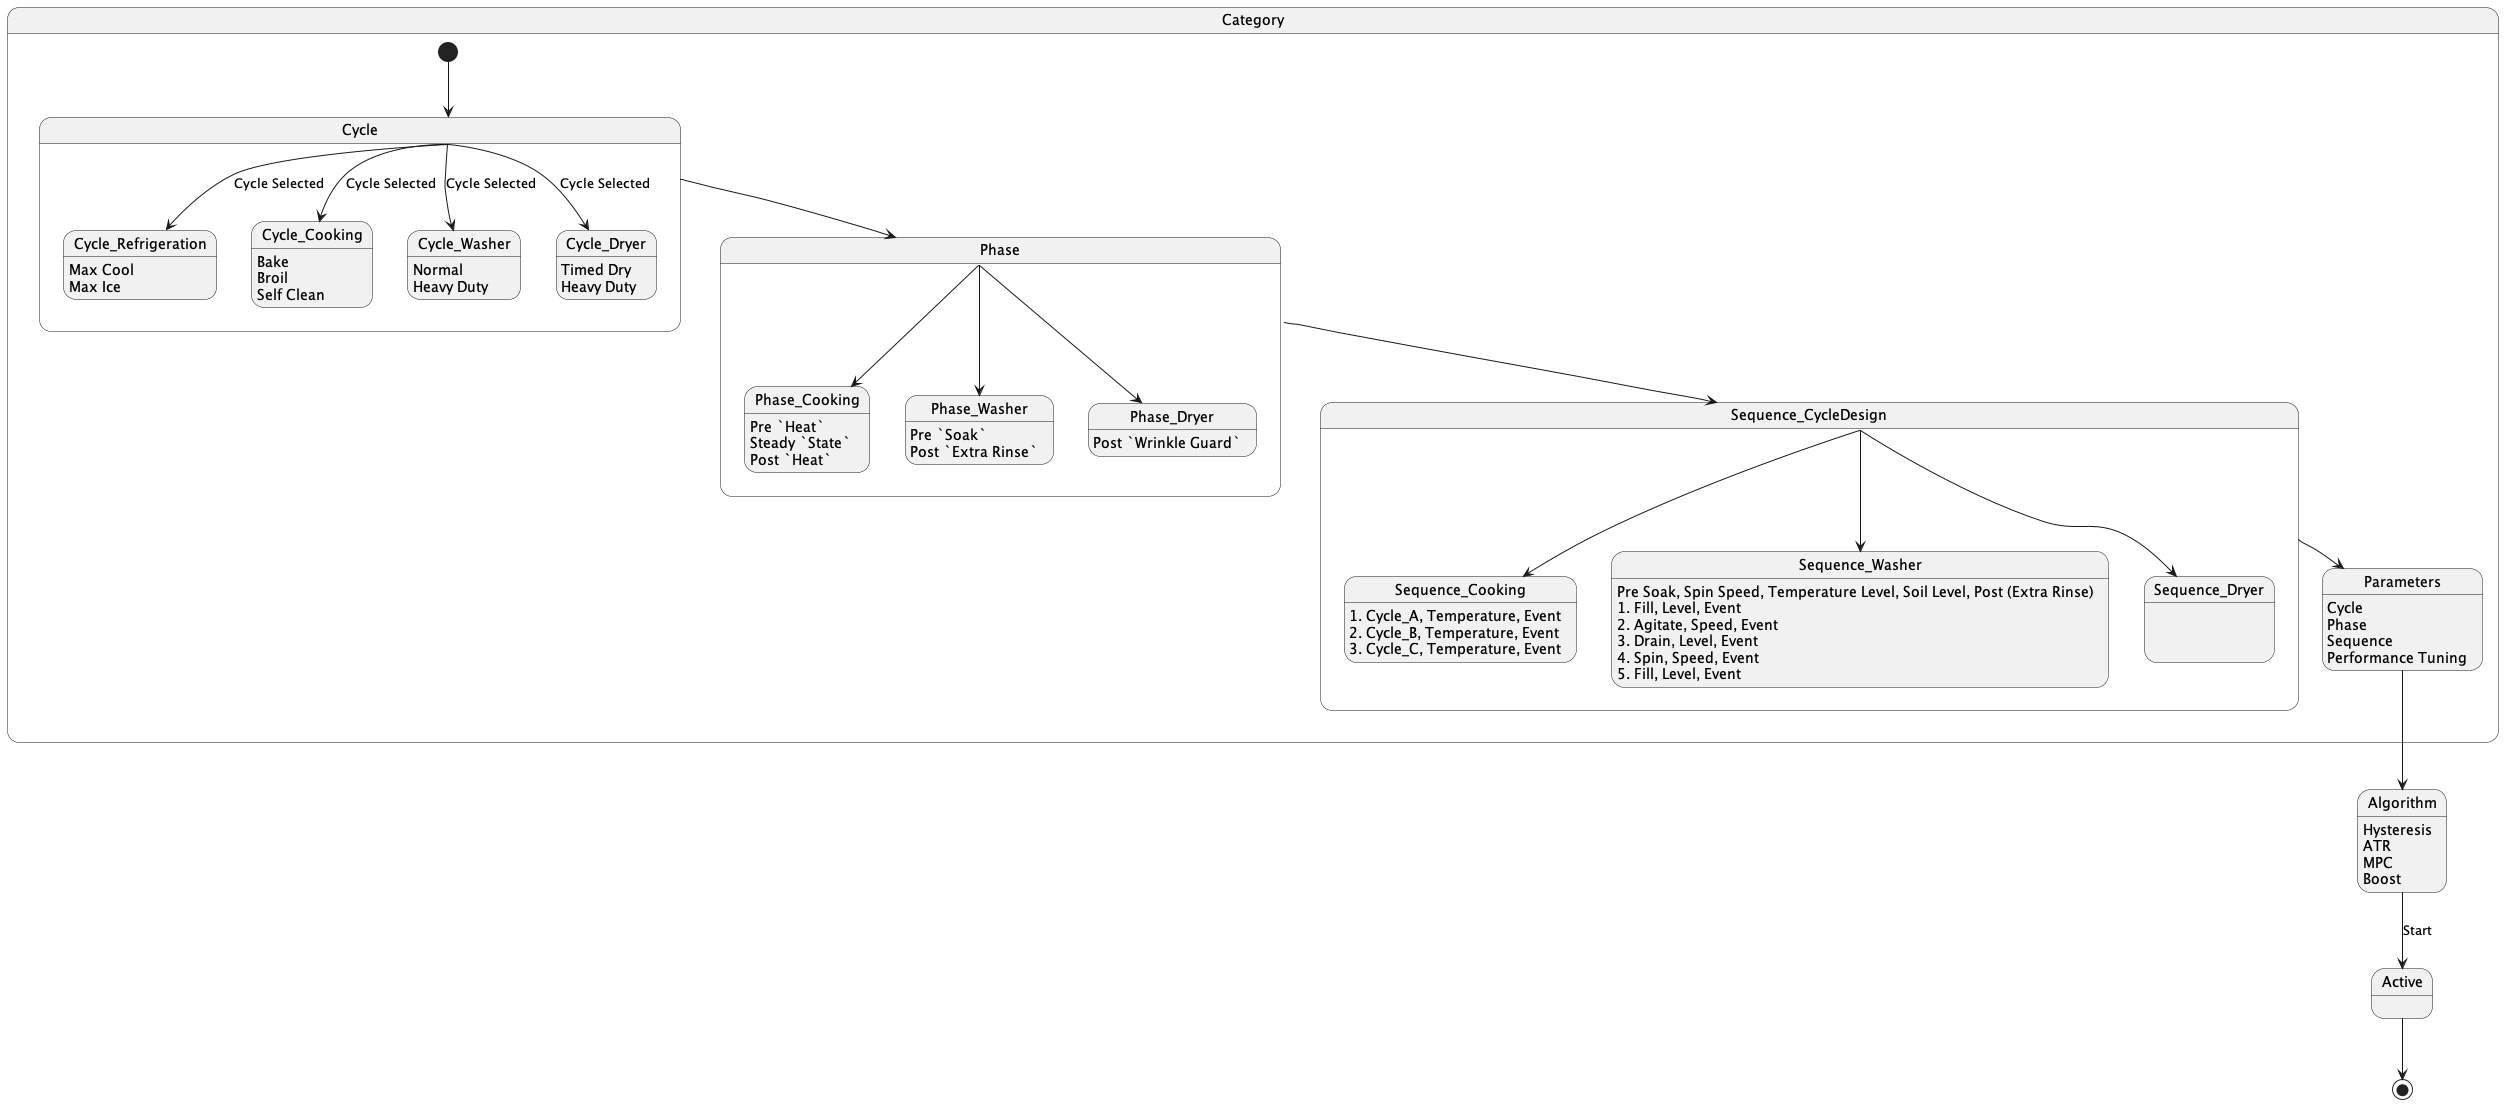

The diagram above was rendered by PlantUML. Its source (embedded in the PNG):
@startuml states_state_diagram

scale 1
State Category{
    
[*] --> Cycle
State Cycle{

Cycle --> Cycle_Refrigeration: Cycle Selected
Cycle_Refrigeration : Max Cool
Cycle_Refrigeration : Max Ice

Cycle --> Cycle_Cooking: Cycle Selected
Cycle_Cooking : Bake
Cycle_Cooking : Broil 
Cycle_Cooking : Self Clean

Cycle --> Cycle_Washer: Cycle Selected
Cycle_Washer : Normal 
Cycle_Washer : Heavy Duty 

Cycle --> Cycle_Dryer: Cycle Selected
Cycle_Dryer : Timed Dry 
Cycle_Dryer : Heavy Duty 


}
Cycle --> Phase

State Phase{
Phase --> Phase_Cooking 
Phase_Cooking : Pre `Heat`
Phase_Cooking : Steady `State`
Phase_Cooking : Post `Heat`


Phase --> Phase_Washer 
Phase_Washer : Pre `Soak` 
Phase_Washer : Post `Extra Rinse`


Phase --> Phase_Dryer
Phase_Dryer : Post `Wrinkle Guard`
}
Phase --> Sequence_CycleDesign

State Sequence_CycleDesign{
Sequence_CycleDesign --> Sequence_Cooking
Sequence_Cooking : 1. Cycle_A, Temperature, Event
Sequence_Cooking : 2. Cycle_B, Temperature, Event
Sequence_Cooking : 3. Cycle_C, Temperature, Event

Sequence_CycleDesign --> Sequence_Washer
Sequence_Washer : Pre Soak, Spin Speed, Temperature Level, Soil Level, Post (Extra Rinse) 
Sequence_Washer : 1. Fill, Level, Event
Sequence_Washer : 2. Agitate, Speed, Event
Sequence_Washer : 3. Drain, Level, Event
Sequence_Washer : 4. Spin, Speed, Event
Sequence_Washer : 5. Fill, Level, Event


Sequence_CycleDesign --> Sequence_Dryer
Sequence_Dryer : 
Sequence_Dryer : 
Sequence_Dryer : 
}

Sequence_CycleDesign --> Parameters
Parameters : Cycle
Parameters : Phase
Parameters : Sequence
Parameters : Performance Tuning
}
Parameters --> Algorithm

Algorithm : Hysteresis
Algorithm : ATR
Algorithm : MPC  
Algorithm : Boost

Algorithm --> Active: Start

Active --> [*]


@enduml